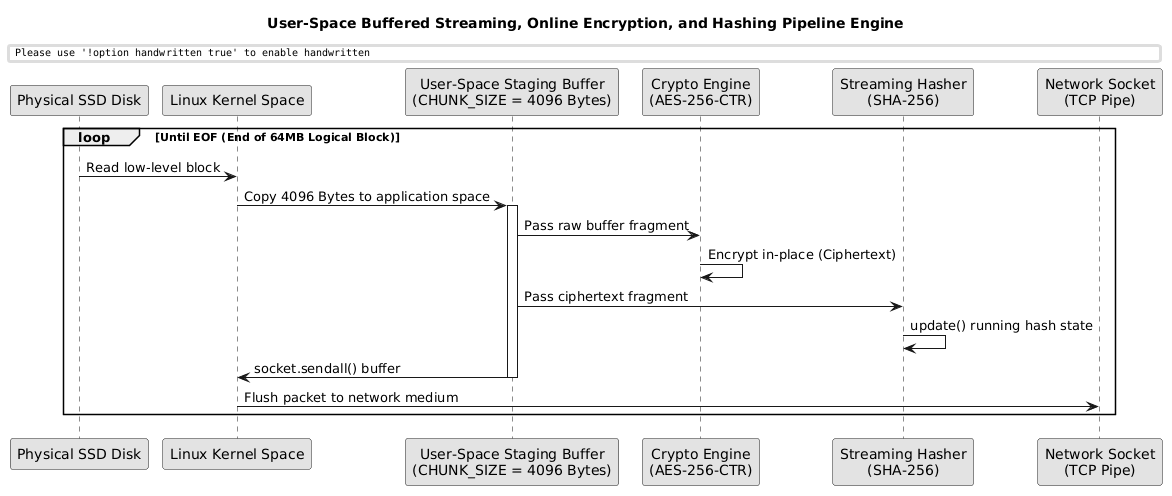

The diagram above was rendered by PlantUML. Its source (embedded in the PNG):
@startuml
skinparam handwritten false
skinparam monochrome true
skinparam defaultFontName "Arial"
skinparam shading false

title User-Space Buffered Streaming, Online Encryption, and Hashing Pipeline Engine

participant "Physical SSD Disk" as Disk
participant "Linux Kernel Space" as Kernel
participant "User-Space Staging Buffer\n(CHUNK_SIZE = 4096 Bytes)" as RAM
participant "Crypto Engine\n(AES-256-CTR)" as Crypt
participant "Streaming Hasher\n(SHA-256)" as Hash
participant "Network Socket\n(TCP Pipe)" as Socket

loop Until EOF (End of 64MB Logical Block)
    Disk -> Kernel : Read low-level block
    Kernel -> RAM : Copy 4096 Bytes to application space
    activate RAM
    RAM -> Crypt : Pass raw buffer fragment
    Crypt -> Crypt : Encrypt in-place (Ciphertext)
    RAM -> Hash : Pass ciphertext fragment
    Hash -> Hash : update() running hash state
    RAM -> Kernel : socket.sendall() buffer
    deactivate RAM
    Kernel -> Socket : Flush packet to network medium
end
@enduml